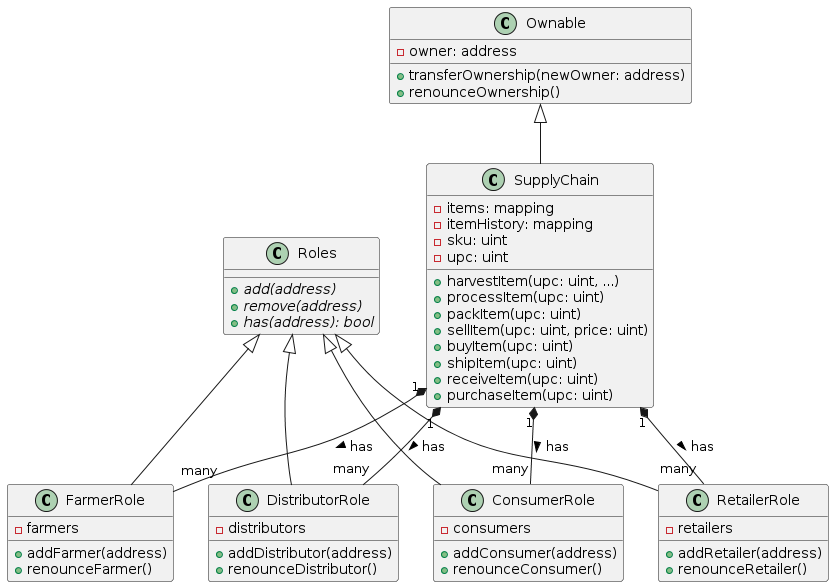

The diagram above was rendered by PlantUML. Its source (embedded in the PNG):
@startuml
class Ownable {
    -owner: address
    +transferOwnership(newOwner: address)
    +renounceOwnership()
}

class Roles {
    {abstract} +add(address)
    {abstract} +remove(address)
    {abstract} +has(address): bool
}

class ConsumerRole {
    -consumers
    +addConsumer(address)
    +renounceConsumer()
}

class DistributorRole {
    -distributors
    +addDistributor(address)
    +renounceDistributor()
}

class FarmerRole {
    -farmers
    +addFarmer(address)
    +renounceFarmer()
}

class RetailerRole {
    -retailers
    +addRetailer(address)
    +renounceRetailer()
}

class SupplyChain {
    -items: mapping
    -itemHistory: mapping
    -sku: uint
    -upc: uint
    +harvestItem(upc: uint, ...)
    +processItem(upc: uint)
    +packItem(upc: uint)
    +sellItem(upc: uint, price: uint)
    +buyItem(upc: uint)
    +shipItem(upc: uint)
    +receiveItem(upc: uint)
    +purchaseItem(upc: uint)
}

Ownable <|-- SupplyChain
Roles <|-- ConsumerRole
Roles <|-- DistributorRole
Roles <|-- FarmerRole
Roles <|-- RetailerRole

SupplyChain "1" *-- "many" ConsumerRole : has >
SupplyChain "1" *-- "many" DistributorRole : has >
SupplyChain "1" *-- "many" FarmerRole : has >
SupplyChain "1" *-- "many" RetailerRole : has >
@enduml